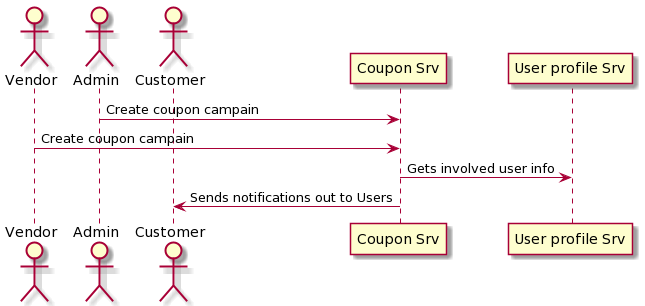

The diagram above was rendered by PlantUML. Its source (embedded in the PNG):
@startuml
actor "Vendor" as V
actor "Admin" as A
actor "Customer" as U
participant "Coupon Srv" as C
participant "User profile Srv" as UP


A -> C : Create coupon campain
V -> C : Create coupon campain
C -> UP : Gets involved user info
C -> U : Sends notifications out to Users
@enduml